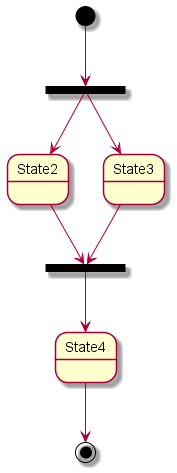

The diagram above was rendered by PlantUML. Its source (embedded in the PNG):
@startuml Flow

state fork_state <<fork>>
[*] --> fork_state
fork_state --> State2
fork_state --> State3

state join_state <<join>>
State2 --> join_state
State3 --> join_state
join_state --> State4
State4 --> [*]

@enduml